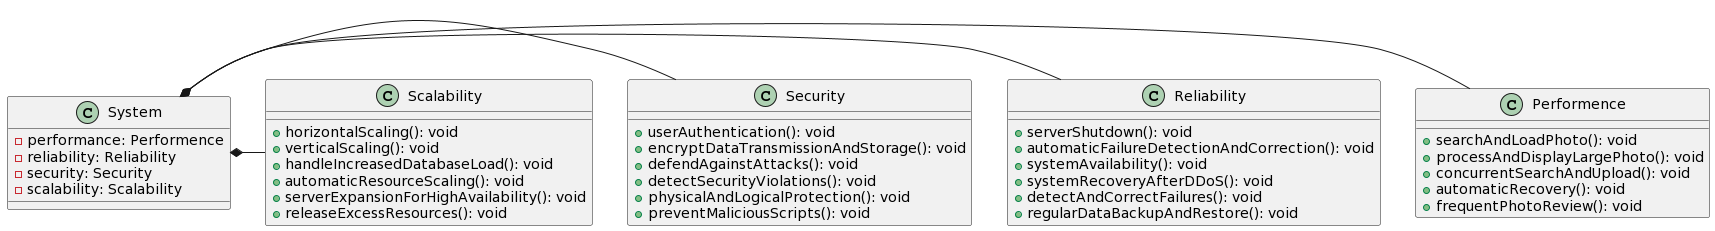

The diagram above was rendered by PlantUML. Its source (embedded in the PNG):
@startuml
class System {
  - performance: Performence
  - reliability: Reliability
  - security: Security
  - scalability: Scalability
}

class Performence {
  + searchAndLoadPhoto(): void
  + processAndDisplayLargePhoto(): void
  + concurrentSearchAndUpload(): void
  + automaticRecovery(): void
  + frequentPhotoReview(): void
}

class Reliability {
  + serverShutdown(): void
  + automaticFailureDetectionAndCorrection(): void
  + systemAvailability(): void
  + systemRecoveryAfterDDoS(): void
  + detectAndCorrectFailures(): void
  + regularDataBackupAndRestore(): void
}

class Security {
  + userAuthentication(): void
  + encryptDataTransmissionAndStorage(): void
  + defendAgainstAttacks(): void
  + detectSecurityViolations(): void
  + physicalAndLogicalProtection(): void
  + preventMaliciousScripts(): void
}

class Scalability {
  + horizontalScaling(): void
  + verticalScaling(): void
  + handleIncreasedDatabaseLoad(): void
  + automaticResourceScaling(): void
  + serverExpansionForHighAvailability(): void
  + releaseExcessResources(): void
}

System *-right- Performence
System *-right- Reliability
System *-right- Security
System *-right- Scalability
@enduml